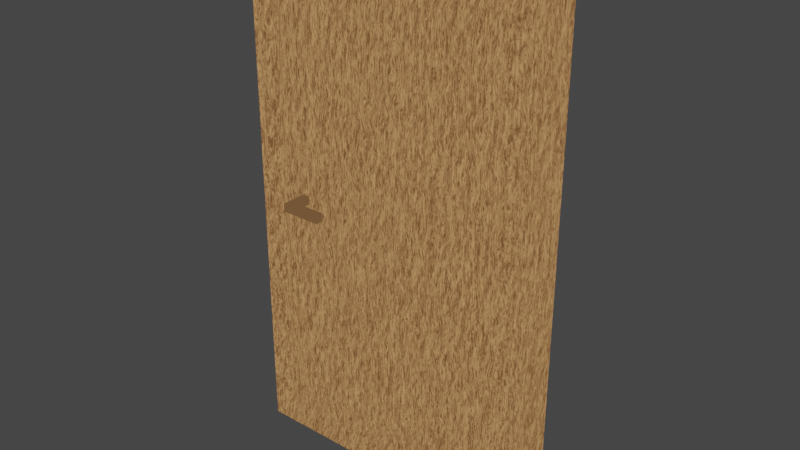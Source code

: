 # Source: door.blend  (saved by Blender 3.1.7; exported with 4.5.12 LTS)
import bpy
from mathutils import Matrix  # noqa: F401  (used for matrix-valued properties, if any)

bpy.ops.wm.read_factory_settings(use_empty=True)
scene = bpy.context.scene
scene.name = 'Scene'

# ---- collections
col_collection = bpy.data.collections.new('Collection'); scene.collection.children.link(col_collection)

# ---- images (referenced by path relative to the original .blend; pixels are not part of the script)
import os
ASSET_DIR = os.environ.get("B2B_ASSET_DIR", "")  # directory of the original .blend (textures are referenced by path, not embedded)
HERE = os.path.dirname(os.path.abspath(__file__))  # packed textures are extracted next to this script under _unpacked/

def load_image(name, relpath, width, height, colorspace="sRGB"):
    """Load a texture the original file referenced (path relative to the .blend, or extracted next to this script)."""
    p = next((c for c in (os.path.join(HERE, relpath), os.path.join(ASSET_DIR, relpath)) if relpath and os.path.exists(c)), "")
    if p:
        img = bpy.data.images.load(p, check_existing=True)
        img.name = name
    else:  # same state as the original file: an image datablock whose file is absent (Cycles renders it pink)
        img = bpy.data.images.new(name, width, height)
        img.source = "FILE"
        img.filepath = "//" + (relpath or name)
    img.colorspace_settings.name = colorspace
    return img
img_1 = load_image('1', '_unpacked/1.fbce16f7.png', 1024, 1024, 'sRGB')
img_2 = load_image('2', '_unpacked/2.e3362c64.png', 1024, 1024, 'sRGB')

# ---- materials (node trees are filled in below, after node groups)
mat_x = bpy.data.materials.new('材质')
mat_001 = bpy.data.materials.new('材质.001')

# ---- material node trees
mat_x.use_nodes = True; mat_x.node_tree.nodes.clear()
_N = mat_x.node_tree.nodes; _L = mat_x.node_tree.links
n0 = _N.new('ShaderNodeTexCoord'); n0.name = '纹理坐标'; n0.location = (-1024, 343)
n1 = _N.new('ShaderNodeBsdfPrincipled'); n1.name = 'Principled BSDF'; n1.location = (183, 313)
n1.distribution = 'GGX'
n1.subsurface_method = 'RANDOM_WALK_SKIN'
n1.inputs[3].default_value = 1.45
n1.inputs[27].default_value = (0.0, 0.0, 0.0, 1.0)
n1.inputs[28].default_value = 1.0
n2 = _N.new('ShaderNodeTexWave'); n2.name = '波浪纹理.001'; n2.location = (-341, 220)
n2.width = 153
n2.inputs[1].default_value = 20.0
n2.inputs[2].default_value = 20.0
n2.inputs[3].default_value = 20.0
n2.inputs[5].default_value = 0.75
n3 = _N.new('ShaderNodeValToRGB'); n3.name = '颜色渐变'; n3.location = (-133, 218)
while len(n3.color_ramp.elements) > 1: n3.color_ramp.elements.remove(n3.color_ramp.elements[-1])
n3.color_ramp.elements[0].position = 0.0; n3.color_ramp.elements[0].color = (0.1181, 0.05319, 0.02022, 1.0)
_e = n3.color_ramp.elements.new(1.0); _e.color = (0.4775, 0.2433, 0.0988, 1.0)
n4 = _N.new('ShaderNodeTexWave'); n4.name = '波浪纹理'; n4.location = (-787, 232)
n4.inputs[1].default_value = 20.0
n4.inputs[2].default_value = 10.0
n4.inputs[3].default_value = 20.0
n5 = _N.new('ShaderNodeMix'); n5.name = '混合'; n5.location = (-550, 211)
n5.data_type = 'RGBA'
n5.inputs[0].default_value = 0.975
n6 = _N.new('ShaderNodeTexImage'); n6.name = '图像纹理'; n6.location = (156, 617)
n6.image = img_1
n7 = _N.new('ShaderNodeOutputMaterial'); n7.name = 'Material Output'; n7.location = (588, 420)
_L.new(n0.outputs[2], n5.inputs[7])
_L.new(n4.outputs[0], n5.inputs[6])
_L.new(n5.outputs[2], n2.inputs[0])
_L.new(n2.outputs[0], n3.inputs[0])
_L.new(n3.outputs[0], n1.inputs[0])
_L.new(n6.outputs[0], n7.inputs[0])
n7.is_active_output = True
mat_001.use_nodes = True; mat_001.node_tree.nodes.clear()
_N = mat_001.node_tree.nodes; _L = mat_001.node_tree.links
n0 = _N.new('ShaderNodeTexCoord'); n0.name = '纹理坐标'; n0.location = (-1024, 343)
n1 = _N.new('ShaderNodeBsdfPrincipled'); n1.name = 'Principled BSDF'; n1.location = (183, 313)
n1.distribution = 'GGX'
n1.subsurface_method = 'RANDOM_WALK_SKIN'
n1.inputs[3].default_value = 1.45
n1.inputs[27].default_value = (0.0, 0.0, 0.0, 1.0)
n1.inputs[28].default_value = 1.0
n2 = _N.new('ShaderNodeTexWave'); n2.name = '波浪纹理.001'; n2.location = (-341, 220)
n2.width = 153
n2.inputs[1].default_value = 20.0
n2.inputs[2].default_value = 20.0
n2.inputs[3].default_value = 20.0
n2.inputs[5].default_value = 0.75
n3 = _N.new('ShaderNodeTexWave'); n3.name = '波浪纹理'; n3.location = (-787, 232)
n3.inputs[1].default_value = 20.0
n3.inputs[2].default_value = 10.0
n3.inputs[3].default_value = 20.0
n4 = _N.new('ShaderNodeMix'); n4.name = '混合'; n4.location = (-550, 211)
n4.data_type = 'RGBA'
n4.inputs[0].default_value = 0.975
n5 = _N.new('ShaderNodeValToRGB'); n5.name = '颜色渐变'; n5.location = (-133, 218)
while len(n5.color_ramp.elements) > 1: n5.color_ramp.elements.remove(n5.color_ramp.elements[-1])
n5.color_ramp.elements[0].position = 0.0; n5.color_ramp.elements[0].color = (0.1181, 0.05319, 0.02022, 1.0)
_e = n5.color_ramp.elements.new(0.06545); _e.color = (0.1478, 0.07817, 0.03393, 1.0)
n6 = _N.new('ShaderNodeTexImage'); n6.name = '图像纹理'; n6.location = (190, 616)
n6.image = img_2
n7 = _N.new('ShaderNodeOutputMaterial'); n7.name = 'Material Output'; n7.location = (549, 338)
_L.new(n0.outputs[2], n4.inputs[7])
_L.new(n3.outputs[0], n4.inputs[6])
_L.new(n4.outputs[2], n2.inputs[0])
_L.new(n2.outputs[0], n5.inputs[0])
_L.new(n5.outputs[0], n1.inputs[0])
_L.new(n6.outputs[0], n7.inputs[0])
n7.is_active_output = True

# ---- world
world_world = bpy.data.worlds.new('World'); scene.world = world_world
world_world.use_nodes = True; world_world.node_tree.nodes.clear()
_N = world_world.node_tree.nodes; _L = world_world.node_tree.links
n0 = _N.new('ShaderNodeOutputWorld'); n0.name = 'World Output'; n0.location = (300, 300)
n1 = _N.new('ShaderNodeBackground'); n1.name = 'Background'; n1.location = (10, 300)
n1.inputs[0].default_value = (0.05088, 0.05088, 0.05088, 1.0)
_L.new(n1.outputs[0], n0.inputs[0])
n0.is_active_output = True
world_world.color = (0.05088, 0.05088, 0.05088)
world_world.use_sun_shadow = False
world_world.sun_shadow_jitter_overblur = 0.0

# ---- meshes
me_x = bpy.data.meshes.new('立方体')
me_x.from_pydata([(-2.32, -0.3, -2.322), (-2.32, -0.3, 2.322), (-2.32, 0.3015, -2.322), (-2.32, 0.3015, 2.322), (2.32, -0.3, -2.322), (2.32, -0.3, 2.322), (2.32, 0.3015, -2.322), (2.32, 0.3015, 2.322), (-2.868, -0.3556, -2.87), (-2.868, -0.3556, 2.87), (-2.868, 0.3556, 2.87), (-2.868, 0.3556, -2.87), (2.868, 0.3556, -2.87), (2.868, 0.3556, 2.87), (2.868, -0.3556, 2.87), (2.868, -0.3556, -2.87), (-2.515, -0.2402, -2.518), (-2.515, -0.2402, 2.518), (-2.515, 0.2492, 2.518), (-2.515, 0.2492, -2.518), (2.515, 0.2492, -2.518), (2.515, 0.2492, 2.518), (2.515, -0.2402, 2.518), (2.515, -0.2402, -2.518), (-1.792, -0.3, -0.0169), (-1.931, -0.3, -0.0169), (-1.792, -0.3, 0.0707), (-1.931, -0.3, 0.0707)], [], [(8, 9, 10, 11), (2, 3, 7, 6), (12, 13, 14, 15), (4, 5, 1, 0), (11, 12, 15, 8), (13, 10, 9, 14), (16, 17, 9, 8), (18, 19, 11, 10), (19, 20, 12, 11), (21, 18, 10, 13), (20, 21, 13, 12), (22, 23, 15, 14), (23, 16, 8, 15), (17, 22, 14, 9), (0, 1, 17, 16), (3, 2, 19, 18), (2, 6, 20, 19), (7, 3, 18, 21), (6, 7, 21, 20), (5, 4, 23, 22), (4, 0, 16, 23), (1, 5, 22, 17), (25, 27, 26, 24)])
_uv = me_x.uv_layers.new(name='UV 贴图')
_uv.uv.foreach_set('vector', [0.1243, 0.5002, 0.1243, 0.9998, 0.06243, 0.9998, 0.06243, 0.5002, 0.4517, 0.04785, 0.4517, 0.4521, 0.04785, 0.4521, 0.04785, 0.04785, 0.06209, 0.5002, 0.06209, 0.9998, 0.0001712, 0.9998, 0.0001712, 0.5002, 0.9513, 0.04785, 0.9513, 0.4521, 0.5474, 0.4521, 0.5474, 0.04785, 0.2489, 0.5002, 0.2489, 0.9994, 0.1869, 0.9994, 0.1869, 0.5002, 0.1866, 0.5002, 0.1866, 0.9994, 0.1247, 0.9994, 0.1247, 0.5002, 0.5304, 0.03083, 0.5304, 0.4692, 0.4998, 0.4998, 0.4998, 0.0001712, 0.4688, 0.4692, 0.4688, 0.03083, 0.4994, 0.0001712, 0.4994, 0.4998, 0.4688, 0.03083, 0.03083, 0.03083, 0.0001712, 0.0001712, 0.4994, 0.0001712, 0.03083, 0.4692, 0.4688, 0.4692, 0.4994, 0.4998, 0.0001712, 0.4998, 0.03083, 0.03083, 0.03083, 0.4692, 0.0001712, 0.4998, 0.0001712, 0.0001712, 0.9684, 0.4692, 0.9684, 0.03083, 0.999, 0.0001712, 0.999, 0.4998, 0.9684, 0.03083, 0.5304, 0.03083, 0.4998, 0.0001712, 0.999, 0.0001712, 0.5304, 0.4692, 0.9684, 0.4692, 0.999, 0.4998, 0.4998, 0.4998, 0.5474, 0.04785, 0.5474, 0.4521, 0.5304, 0.4692, 0.5304, 0.03083, 0.4517, 0.4521, 0.4517, 0.04785, 0.4688, 0.03083, 0.4688, 0.4692, 0.4517, 0.04785, 0.04785, 0.04785, 0.03083, 0.03083, 0.4688, 0.03083, 0.04785, 0.4521, 0.4517, 0.4521, 0.4688, 0.4692, 0.03083, 0.4692, 0.04785, 0.04785, 0.04785, 0.4521, 0.03083, 0.4692, 0.03083, 0.03083, 0.9513, 0.4521, 0.9513, 0.04785, 0.9684, 0.03083, 0.9684, 0.4692, 0.9513, 0.04785, 0.5474, 0.04785, 0.5304, 0.03083, 0.9684, 0.03083, 0.5474, 0.4521, 0.9513, 0.4521, 0.9684, 0.4692, 0.5304, 0.4692, 0.2568, 0.5123, 0.2492, 0.5123, 0.2492, 0.5002, 0.2568, 0.5002])
me_x.materials.append(mat_x)
me_x.use_remesh_fix_poles = True
me_x.use_remesh_preserve_attributes = False
me_x.update()
me_001 = bpy.data.meshes.new('立方体.001')
me_001.from_pydata([(-1.792, -0.3, -0.0169), (-1.792, -0.7077, -0.0169), (-1.931, -0.3, -0.0169), (-1.931, -0.7077, -0.0169), (-1.792, -0.3, 0.0707), (-1.792, -0.7077, 0.0707), (-1.931, -0.3, 0.0707), (-1.931, -0.7077, 0.0707), (-1.792, -0.5796, -0.0169), (-1.931, -0.5796, -0.0169), (-1.931, -0.5796, 0.0707), (-1.792, -0.5796, 0.0707), (-1.151, -0.5796, -0.0169), (-1.151, -0.7077, -0.0169), (-1.151, -0.7077, 0.0707), (-1.151, -0.5796, 0.0707), (-1.792, 0.3, -0.0169), (-1.792, 0.7077, -0.0169), (-1.931, 0.3, -0.0169), (-1.931, 0.7077, -0.0169), (-1.792, 0.3, 0.0707), (-1.792, 0.7077, 0.0707), (-1.931, 0.3, 0.0707), (-1.931, 0.7077, 0.0707), (-1.792, 0.5796, -0.0169), (-1.931, 0.5796, -0.0169), (-1.931, 0.5796, 0.0707), (-1.792, 0.5796, 0.0707), (-1.151, 0.5796, -0.0169), (-1.151, 0.7077, -0.0169), (-1.151, 0.7077, 0.0707), (-1.151, 0.5796, 0.0707)], [], [(8, 1, 3, 9), (9, 3, 7, 10), (10, 7, 5, 11), (1, 8, 12, 13), (7, 3, 1, 5), (4, 11, 8, 0), (6, 10, 11, 4), (2, 9, 10, 6), (0, 8, 9, 2), (15, 14, 13, 12), (11, 5, 14, 15), (5, 1, 13, 14), (8, 11, 15, 12), (24, 25, 19, 17), (25, 26, 23, 19), (26, 27, 21, 23), (17, 29, 28, 24), (23, 21, 17, 19), (20, 16, 24, 27), (22, 20, 27, 26), (18, 22, 26, 25), (16, 18, 25, 24), (31, 28, 29, 30), (27, 31, 30, 21), (21, 30, 29, 17), (24, 28, 31, 27)])
_uv = me_001.uv_layers.new(name='UV 贴图')
_uv.uv.foreach_set('vector', [0.1209, 0.1312, 0.0001959, 0.1312, 0.0001959, 0.0001959, 0.1209, 0.0001959, 0.8523, 0.726, 0.8523, 0.6053, 0.9349, 0.6053, 0.9349, 0.726, 0.5055, 0.7359, 0.3848, 0.7359, 0.3848, 0.6049, 0.5055, 0.6049, 0.0001959, 0.1312, 0.1209, 0.1312, 0.1209, 0.7359, 0.0001959, 0.7359, 0.7694, 0.0001959, 0.8519, 0.0001959, 0.8519, 0.1312, 0.7694, 0.1312, 0.0001959, 0.9998, 0.0001959, 0.7363, 0.08274, 0.7363, 0.08274, 0.9998, 0.769, 0.7359, 0.5055, 0.7359, 0.5055, 0.6049, 0.769, 0.6049, 0.8523, 0.9895, 0.8523, 0.726, 0.9349, 0.726, 0.9349, 0.9895, 0.3844, 0.1312, 0.1209, 0.1312, 0.1209, 0.0001959, 0.3844, 0.0001959, 0.08313, 0.857, 0.08313, 0.7363, 0.1657, 0.7363, 0.1657, 0.857, 0.5055, 0.6049, 0.3848, 0.6049, 0.3848, 0.0001959, 0.5055, 0.0001959, 0.7694, 0.1312, 0.8519, 0.1312, 0.8519, 0.7359, 0.7694, 0.7359, 0.9349, 0.6049, 0.8523, 0.6049, 0.8523, 0.0001959, 0.9349, 0.0001959, 0.1209, 0.1312, 0.1209, 0.0001959, 0.0001959, 0.0001959, 0.0001959, 0.1312, 0.8523, 0.726, 0.9349, 0.726, 0.9349, 0.6053, 0.8523, 0.6053, 0.5055, 0.7359, 0.5055, 0.6049, 0.3848, 0.6049, 0.3848, 0.7359, 0.0001959, 0.1312, 0.0001959, 0.7359, 0.1209, 0.7359, 0.1209, 0.1312, 0.7694, 0.0001959, 0.7694, 0.1312, 0.8519, 0.1312, 0.8519, 0.0001959, 0.0001959, 0.9998, 0.08274, 0.9998, 0.08274, 0.7363, 0.0001959, 0.7363, 0.769, 0.7359, 0.769, 0.6049, 0.5055, 0.6049, 0.5055, 0.7359, 0.8523, 0.9895, 0.9349, 0.9895, 0.9349, 0.726, 0.8523, 0.726, 0.3844, 0.1312, 0.3844, 0.0001959, 0.1209, 0.0001959, 0.1209, 0.1312, 0.08313, 0.857, 0.1657, 0.857, 0.1657, 0.7363, 0.08313, 0.7363, 0.5055, 0.6049, 0.5055, 0.0001959, 0.3848, 0.0001959, 0.3848, 0.6049, 0.7694, 0.1312, 0.7694, 0.7359, 0.8519, 0.7359, 0.8519, 0.1312, 0.9349, 0.6049, 0.9349, 0.0001959, 0.8523, 0.0001959, 0.8523, 0.6049])
me_001.materials.append(mat_001)
me_001.use_remesh_fix_poles = True
me_001.use_remesh_preserve_attributes = False
me_001.update()

# ---- objects
ob_x = bpy.data.objects.new('立方体', me_x)
ob_001 = bpy.data.objects.new('立方体.001', me_001)

# ---- transforms, parenting, visibility, modifiers, constraints
ob_x.location = (0.0, 0.0, 35.0)
ob_x.scale = (6.975, 8.436, 12.2)
ob_001.location = (0.0, 0.0, 35.0)
ob_001.scale = (6.975, 8.436, 12.2)

# ---- collection membership
col_collection.objects.link(ob_x)
col_collection.objects.link(ob_001)

# ---- scene / render settings (as saved in the file)
scene.frame_start = 1; scene.frame_end = 250; scene.frame_set(1)
scene.render.engine = 'CYCLES'
scene.cycles.sampling_pattern = 'TABULATED_SOBOL'
scene.cycles.use_light_tree = False
scene.cycles.bake_type = 'DIFFUSE'
scene.view_settings.view_transform = 'Filmic'
bpy.context.view_layer.update()

# ---- added for rendering (the .blend has no active camera and no usable light): camera, sun
cam_auto = bpy.data.cameras.new('AutoCamera')
cam_auto.lens = 50.0
cam_auto.sensor_width = 36.0
cam_auto.clip_end = 1323.4
ob_auto_camera = bpy.data.objects.new('AutoCamera', cam_auto)
scene.collection.objects.link(ob_auto_camera)
ob_auto_camera.location = (75.4077, -90.4893, 95.3262)
ob_auto_camera.rotation_euler = (1.09748, -7.21219e-08, 0.694738)
scene.camera = ob_auto_camera
light_auto_sun = bpy.data.lights.new('AutoSun', 'SUN')
light_auto_sun.energy = 3.0
light_auto_sun.angle = 0.0523599
ob_auto_sun = bpy.data.objects.new('AutoSun', light_auto_sun)
scene.collection.objects.link(ob_auto_sun)
ob_auto_sun.rotation_euler = (0.872665, 0.174533, 0.523599)
bpy.context.view_layer.update()
